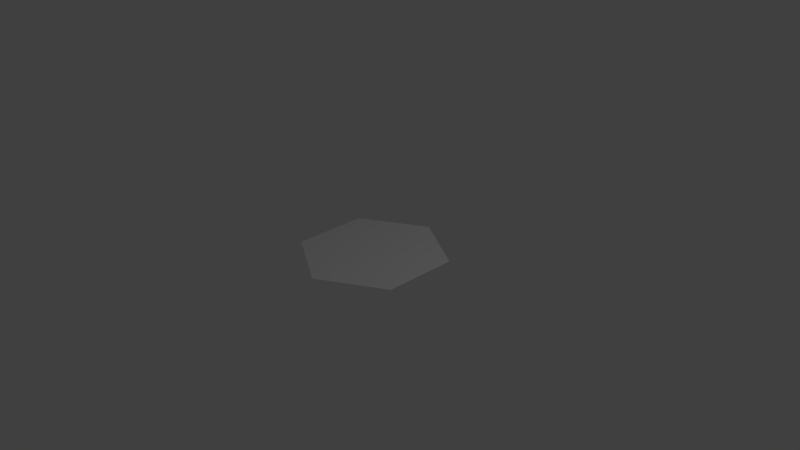 # Source: Hexagon.blend  (saved by Blender 2.77.0; exported with 4.5.12 LTS)
import bpy
from mathutils import Matrix  # noqa: F401  (used for matrix-valued properties, if any)

bpy.ops.wm.read_factory_settings(use_empty=True)
scene = bpy.context.scene
scene.name = 'Scene'

# ---- collections
col_collection_1 = bpy.data.collections.new('Collection 1'); scene.collection.children.link(col_collection_1)

# ---- world
world_world = bpy.data.worlds.new('World'); scene.world = world_world
world_world.color = (0.05088, 0.05088, 0.05088)
world_world.use_sun_shadow = False
world_world.sun_shadow_jitter_overblur = 0.0
world_world.cycles.sampling_method = 'MANUAL'

# ---- cameras
cam_camera = bpy.data.cameras.new('Camera')
cam_camera.clip_end = 100.0
cam_camera.lens = 35.0
cam_camera.sensor_width = 32.0
cam_camera.sensor_height = 18.0
cam_camera.ortho_scale = 7.314
cam_camera.dof.focus_distance = 0.0
cam_camera.dof.aperture_fstop = 128.0

# ---- lights
light_lamp = bpy.data.lights.new('Lamp', 'POINT')
light_lamp.transmission_factor = 0.0
light_lamp.cutoff_distance = 30.0
light_lamp.energy = 100.0
light_lamp.shadow_buffer_clip_start = 1.001
light_lamp.shadow_soft_size = 0.1
light_lamp.shadow_maximum_resolution = 0.006
light_lamp.use_absolute_resolution = True

# ---- meshes
me_cylinder = bpy.data.meshes.new('Cylinder')
me_cylinder.from_pydata([(0.0, 1.0, 0.0405), (0.866, 0.5, 0.0405), (0.866, -0.5, 0.0405), (-8.742e-08, -1.0, 0.0405), (-0.866, -0.5, 0.0405), (-0.866, 0.5, 0.0405)], [], [(1, 0, 5, 4, 3, 2)])
me_cylinder.use_remesh_preserve_volume = False
me_cylinder.use_remesh_preserve_attributes = False
me_cylinder.use_mirror_vertex_groups = False
me_cylinder.update()

# ---- objects
ob_cylinder = bpy.data.objects.new('Cylinder', me_cylinder)
ob_lamp = bpy.data.objects.new('Lamp', light_lamp)
ob_camera = bpy.data.objects.new('Camera', cam_camera)

# ---- transforms, parenting, visibility, modifiers, constraints
ob_cylinder.location = (0.0, 0.0, 0.0)
ob_cylinder.lineart.crease_threshold = 0.0
ob_lamp.location = (4.076, 1.005, 5.904)
ob_lamp.rotation_euler = (0.6503, 0.05522, 1.866)
ob_lamp.lock_rotations_4d = False
ob_lamp.empty_display_type = 'ARROWS'
ob_lamp.color = (0.0, 0.0, 0.0, 0.0)
ob_lamp.lineart.crease_threshold = 0.0
ob_camera.location = (7.481, -6.508, 5.344)
ob_camera.rotation_euler = (1.109, 0.01082, 0.8149)
ob_camera.lock_rotations_4d = False
ob_camera.empty_display_type = 'ARROWS'
ob_camera.color = (0.0, 0.0, 0.0, 0.0)
ob_camera.display_type = 'WIRE'
ob_camera.lineart.crease_threshold = 0.0

# ---- collection membership
col_collection_1.objects.link(ob_cylinder)
col_collection_1.objects.link(ob_lamp)
col_collection_1.objects.link(ob_camera)

# ---- scene / render settings (as saved in the file)
scene.camera = ob_camera
scene.frame_start = 1; scene.frame_end = 250; scene.frame_set(1)
scene.render.engine = 'BLENDER_EEVEE_NEXT'
scene.render.resolution_percentage = 50
scene.render.dither_intensity = 0.0
scene.cycles.use_denoising = False
scene.cycles.samples = 128
scene.cycles.sampling_pattern = 'TABULATED_SOBOL'
scene.cycles.light_sampling_threshold = 0.0
scene.cycles.use_adaptive_sampling = False
scene.cycles.use_light_tree = False
scene.cycles.blur_glossy = 0.0
scene.cycles.sample_clamp_indirect = 0.0
scene.view_settings.view_transform = 'Standard'
bpy.context.view_layer.update()

